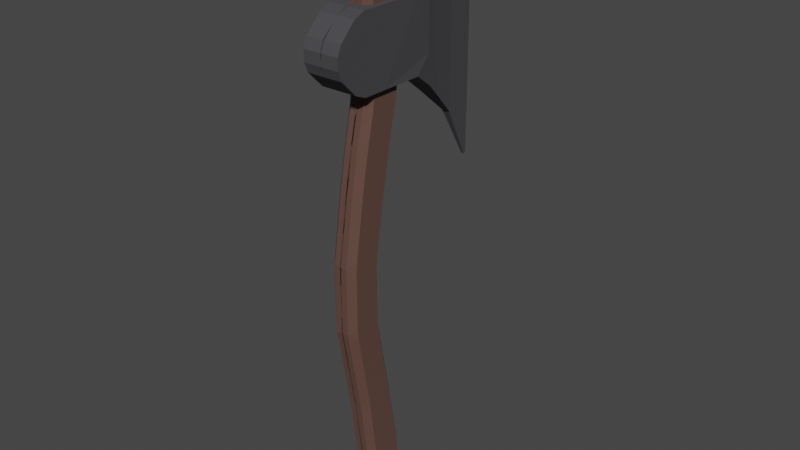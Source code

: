 # Source: prefab.blend  (saved by Blender 3.6.13; exported with 4.5.12 LTS)
import bpy
from mathutils import Matrix  # noqa: F401  (used for matrix-valued properties, if any)

bpy.ops.wm.read_factory_settings(use_empty=True)
scene = bpy.context.scene
scene.name = 'Scene'

# ---- collections
col_collection = bpy.data.collections.new('Collection'); scene.collection.children.link(col_collection)

# ---- materials (node trees are filled in below, after node groups)
mat_head = bpy.data.materials.new('Head')
mat_head.alpha_threshold = 0.0
mat_head.use_transparent_shadow = False
mat_head.roughness = 0.5
mat_head.line_color = (0.0, 0.0, 0.0, 1.0)
mat_handle = bpy.data.materials.new('Handle')
mat_handle.use_transparent_shadow = False

# ---- material node trees
mat_head.use_nodes = True; mat_head.node_tree.nodes.clear()
_N = mat_head.node_tree.nodes; _L = mat_head.node_tree.links
n0 = _N.new('ShaderNodeOutputMaterial'); n0.name = 'Material Output'; n0.location = (300, 300)
n1 = _N.new('ShaderNodeBsdfPrincipled'); n1.name = 'Principled BSDF'; n1.location = (10, 300)
n1.distribution = 'GGX'
n1.subsurface_method = 'RANDOM_WALK_SKIN'
n1.inputs[0].default_value = (0.1359, 0.1311, 0.1434, 1.0)
n1.inputs[1].default_value = 0.8365
n1.inputs[2].default_value = 0.8019
n1.inputs[3].default_value = 1.45
n1.inputs[27].default_value = (0.0, 0.0, 0.0, 1.0)
n1.inputs[28].default_value = 1.0
_L.new(n1.outputs[0], n0.inputs[0])
n0.is_active_output = True
mat_handle.use_nodes = True; mat_handle.node_tree.nodes.clear()
_N = mat_handle.node_tree.nodes; _L = mat_handle.node_tree.links
n0 = _N.new('ShaderNodeBsdfPrincipled'); n0.name = 'Principled BSDF'; n0.location = (10, 300)
n0.distribution = 'GGX'
n0.subsurface_method = 'RANDOM_WALK_SKIN'
n0.inputs[0].default_value = (0.1006, 0.04432, 0.03031, 1.0)
n0.inputs[2].default_value = 0.8899
n0.inputs[3].default_value = 1.45
n0.inputs[13].default_value = 0.8994
n0.inputs[14].default_value = (0.9943, 0.994, 0.9939, 1.0)
n0.inputs[27].default_value = (0.0, 0.0, 0.0, 1.0)
n0.inputs[28].default_value = 1.0
n1 = _N.new('ShaderNodeOutputMaterial'); n1.name = 'Material Output'; n1.location = (300, 300)
_L.new(n0.outputs[0], n1.inputs[0])
n1.is_active_output = True

# ---- world
world_world = bpy.data.worlds.new('World'); scene.world = world_world
world_world.use_nodes = True; world_world.node_tree.nodes.clear()
_N = world_world.node_tree.nodes; _L = world_world.node_tree.links
n0 = _N.new('ShaderNodeOutputWorld'); n0.name = 'World Output'; n0.location = (300, 300)
n1 = _N.new('ShaderNodeBackground'); n1.name = 'Background'; n1.location = (10, 300)
n1.inputs[0].default_value = (0.05088, 0.05088, 0.05088, 1.0)
_L.new(n1.outputs[0], n0.inputs[0])
n0.is_active_output = True
world_world.color = (0.05088, 0.05088, 0.05088)
world_world.use_sun_shadow = False
world_world.sun_shadow_jitter_overblur = 0.0

# ---- meshes
me_cube = bpy.data.meshes.new('Cube')
me_cube.from_pydata([(0.04447, 3.129, -0.00317), (0.04447, 3.68, 0.1398), (0.04447, 3.68, -0.00317), (0.04447, 3.129, 0.1398), (0.1524, 3.129, -0.00317), (0.1524, 3.68, 0.1398), (0.1524, 3.68, -0.00317), (0.1524, 3.129, 0.1398), (-0.7656, 4.159, -0.00317), (-0.7656, 2.712, 0.03248), (-0.7656, 2.712, -0.00317), (-0.7656, 4.159, 0.03248), (-0.5742, 2.896, -0.00317), (-0.5742, 3.985, 0.07398), (-0.5742, 3.985, -0.00317), (-0.5742, 2.896, 0.07398), (-0.4635, 3.789, -0.00317), (-0.2772, 3.68, -0.00317), (-0.4021, 3.555, -0.00317), (-0.446, 3.012, 0.103), (-0.2772, 3.129, 0.1398), (-0.4021, 3.254, 0.1278), (-0.2772, 3.129, -0.00317), (-0.446, 3.012, -0.00317), (-0.4021, 3.254, -0.00317), (-0.2772, 3.68, 0.1398), (-0.4635, 3.789, 0.103), (-0.4021, 3.555, 0.1278), (-0.9702, 4.28, 0.01182), (-1.0, 4.263, 0.004773), (-1.0, 4.263, -0.00317), (-0.9702, 4.28, -0.00317), (-1.0, 2.333, 0.004773), (-0.974, 2.321, 0.01114), (-0.974, 2.321, -0.00317), (-1.0, 2.333, -0.00317), (0.3237, 3.643, 0.1398), (0.2341, 3.68, 0.1398), (0.2341, 3.68, -0.00317), (0.3237, 3.643, -0.00317), (0.2341, 3.129, 0.1398), (0.3237, 3.166, 0.1398), (0.3237, 3.166, -0.00317), (0.2341, 3.129, -0.00317), (0.4758, 3.448, 0.1398), (0.4458, 3.521, 0.1398), (0.4458, 3.521, -0.00317), (0.4758, 3.448, -0.00317), (0.4458, 3.288, 0.1398), (0.4758, 3.361, 0.1398), (0.4758, 3.361, -0.00317), (0.4458, 3.288, -0.00317), (0.1639, 0.2086, -0.005472), (-0.1498, 0.3019, -0.005472), (-0.03462, 2.441, -0.005472), (0.2791, 2.441, -0.005472), (0.05192, 1.935, -0.005472), (0.3543, 1.935, -0.005472), (0.2185, 2.773, -0.005472), (-0.09516, 2.773, -0.005472), (0.05192, 1.418, -0.005472), (0.3543, 1.418, -0.005472), (0.1552, 3.055, -0.005472), (-0.1609, 3.055, -0.005472), (-0.05905, 0.8175, -0.005472), (0.237, 0.7703, -0.005472), (-0.1928, -0.2521, -0.005472), (-0.2098, -0.1858, -0.005472), (0.1611, -0.2252, -0.005472), (0.1043, -0.2597, -0.005472), (-0.1609, 3.764, -0.005472), (-0.1208, 3.804, -0.005472), (0.115, 3.804, -0.005472), (0.1552, 3.764, -0.005472), (0.1158, 0.2118, 0.09884), (0.1639, 0.2086, 0.0508), (-0.1023, 0.2948, 0.09884), (-0.1498, 0.3019, 0.0508), (0.02234, 2.393, 0.09884), (0.005467, 2.489, 0.09884), (-0.03462, 2.441, 0.0508), (0.2215, 2.489, 0.09884), (0.2376, 2.393, 0.09884), (0.2791, 2.441, 0.0508), (0.2986, 1.983, 0.09884), (0.3063, 1.887, 0.09884), (0.3543, 1.935, 0.0508), (0.09244, 1.983, 0.09884), (0.05192, 1.935, 0.0508), (0.09997, 1.887, 0.09884), (-0.03759, 2.725, 0.09884), (-0.05705, 2.821, 0.09884), (-0.09516, 2.773, 0.0508), (0.1784, 2.725, 0.09884), (0.2185, 2.773, 0.0508), (0.1585, 2.821, 0.09884), (0.3063, 1.466, 0.09884), (0.2968, 1.37, 0.09884), (0.3543, 1.418, 0.0508), (0.09997, 1.466, 0.09884), (0.05192, 1.418, 0.0508), (0.0919, 1.37, 0.09884), (-0.1004, 3.007, 0.09884), (-0.1129, 3.103, 0.09884), (-0.1609, 3.055, 0.0508), (0.1552, 3.055, 0.0508), (0.1071, 3.103, 0.09884), (0.1167, 3.007, 0.09884), (0.1981, 0.8251, 0.09884), (0.1833, 0.7302, 0.09884), (0.237, 0.7703, 0.0508), (-0.002858, 0.8572, 0.09884), (-0.05905, 0.8175, 0.0508), (-0.01993, 0.7626, 0.09884), (-0.2098, -0.1858, 0.0508), (-0.161, -0.1827, 0.09884), (-0.1553, -0.205, 0.09884), (-0.1928, -0.2521, 0.0508), (0.09138, -0.2114, 0.09884), (0.1043, -0.2597, 0.0508), (0.1132, -0.1981, 0.09884), (0.1611, -0.2252, 0.0508), (-0.1009, 3.756, 0.09884), (-0.1208, 3.804, 0.0508), (-0.1129, 3.744, 0.09884), (-0.1609, 3.764, 0.0508), (0.1071, 3.744, 0.09884), (0.1552, 3.764, 0.0508), (0.09512, 3.756, 0.09884), (0.115, 3.804, 0.0508)], [], [(30, 31, 8, 10, 34, 35), (11, 28, 29, 32, 33, 9), (41, 42, 51, 48), (44, 45, 36, 37, 5, 7, 40, 41, 48, 49), (1, 25, 27, 21, 20, 3), (14, 13, 26, 16), (27, 26, 13, 15, 19, 21), (0, 3, 20, 22), (5, 1, 3, 7), (4, 7, 3, 0), (14, 16, 18, 24, 23, 12), (17, 25, 1, 2), (2, 1, 5, 6), (2, 6, 4, 0), (10, 9, 33, 34), (35, 32, 29, 30), (12, 15, 9, 10), (13, 11, 9, 15), (23, 19, 15, 12), (8, 14, 12, 10), (8, 11, 13, 14), (6, 5, 37, 38), (43, 40, 7, 4), (6, 38, 39, 46, 47, 50, 51, 42, 43, 4), (16, 17, 18), (19, 20, 21), (22, 23, 24), (25, 26, 27), (25, 17, 16, 26), (19, 23, 22, 20), (18, 17, 2, 0, 22, 24), (34, 33, 32, 35), (28, 31, 30, 29), (31, 28, 11, 8), (38, 37, 36, 39), (40, 43, 42, 41), (47, 44, 49, 50), (44, 47, 46, 45), (50, 49, 48, 51), (45, 46, 39, 36), (63, 104, 125, 70), (70, 71, 72, 73, 62, 63), (64, 65, 52, 68, 69, 66, 67, 53), (53, 77, 112, 64), (65, 110, 75, 52), (56, 88, 80, 54), (59, 58, 55, 54), (55, 83, 86, 57), (54, 80, 92, 59), (107, 102, 91, 95), (93, 90, 79, 81), (54, 55, 57, 56), (85, 89, 99, 96), (97, 101, 111, 108), (63, 62, 58, 59), (59, 92, 104, 63), (58, 94, 83, 55), (126, 128, 122, 124, 103, 106), (57, 86, 98, 61), (56, 57, 61, 60), (60, 100, 88, 56), (66, 117, 114, 67), (73, 127, 105, 62), (82, 78, 87, 84), (62, 105, 94, 58), (119, 69, 68, 121), (61, 98, 110, 65), (60, 61, 65, 64), (64, 112, 100, 60), (69, 119, 117, 66), (123, 71, 70, 125), (67, 114, 77, 53), (71, 123, 129, 72), (127, 73, 72, 129), (109, 113, 76, 115, 116, 118, 120, 74), (78, 79, 80), (81, 82, 83), (84, 85, 86), (87, 88, 89), (90, 91, 92), (93, 94, 95), (96, 97, 98), (99, 100, 101), (102, 103, 104), (105, 106, 107), (108, 109, 110), (111, 112, 113), (121, 75, 74, 120), (115, 76, 77, 114), (87, 78, 80, 88), (93, 81, 83, 94), (78, 82, 81, 79), (82, 84, 86, 83), (99, 89, 88, 100), (89, 85, 84, 87), (79, 90, 92, 80), (107, 95, 94, 105), (90, 93, 95, 91), (85, 96, 98, 86), (111, 101, 100, 112), (101, 97, 96, 99), (91, 102, 104, 92), (102, 107, 106, 103), (97, 108, 110, 98), (113, 109, 108, 111), (116, 115, 114, 117), (120, 118, 119, 121), (76, 113, 112, 77), (118, 116, 117, 119), (75, 110, 109, 74), (124, 122, 123, 125), (128, 126, 127, 129), (122, 128, 129, 123), (103, 124, 125, 104), (105, 127, 126, 106), (52, 75, 121, 68)])
me_cube.polygons.foreach_set('material_index', [0, 0, 0, 0, 0, 0, 0, 0, 0, 0, 0, 0, 0, 0, 0, 0, 0, 0, 0, 0, 0, 0, 0, 0, 0, 0, 0, 0, 0, 0, 0, 0, 0, 0, 0, 0, 0, 0, 0, 0, 1, 1, 1, 1, 1, 1, 1, 1, 1, 1, 1, 1, 1, 1, 1, 1, 1, 1, 1, 1, 1, 1, 1, 1, 1, 1, 1, 1, 1, 1, 1, 1, 1, 1, 1, 1, 1, 1, 1, 1, 1, 1, 1, 1, 1, 1, 1, 1, 1, 1, 1, 1, 1, 1, 1, 1, 1, 1, 1, 1, 1, 1, 1, 1, 1, 1, 1, 1, 1, 1, 1, 1, 1, 1, 1, 1])
_uv = me_cube.uv_layers.new(name='UVMap')
_uv.uv.foreach_set('vector', [0.125, 0.5043, 0.1287, 0.5, 0.1543, 0.5, 0.1543, 0.75, 0.1282, 0.75, 0.125, 0.7457, 0.8457, 0.5, 0.8713, 0.5, 0.875, 0.5043, 0.875, 0.7457, 0.8718, 0.75, 0.8457, 0.75, 0.625, 0.7867, 0.375, 0.7867, 0.375, 0.7114, 0.625, 0.7114, 0.625, 0.5905, 0.6344, 0.548, 0.6729, 0.5112, 0.6933, 0.5, 0.707, 0.5, 0.707, 0.75, 0.6933, 0.75, 0.6729, 0.7388, 0.6344, 0.702, 0.625, 0.6595, 0.7444, 0.5, 0.7847, 0.5, 0.8003, 0.5567, 0.8003, 0.6933, 0.7847, 0.75, 0.7444, 0.75, 0.375, 0.3032, 0.625, 0.3032, 0.625, 0.3171, 0.375, 0.3171, 0.8003, 0.5567, 0.8079, 0.5, 0.8218, 0.5, 0.8218, 0.75, 0.8057, 0.75, 0.8003, 0.6933, 0.375, 0.8694, 0.625, 0.8694, 0.625, 0.9097, 0.375, 0.9097, 0.707, 0.5, 0.7444, 0.5, 0.7444, 0.75, 0.707, 0.75, 0.375, 0.832, 0.625, 0.832, 0.625, 0.8694, 0.375, 0.8694, 0.1782, 0.5, 0.1921, 0.5, 0.1997, 0.5567, 0.1997, 0.6933, 0.1943, 0.75, 0.1782, 0.75, 0.375, 0.3403, 0.625, 0.3403, 0.625, 0.3806, 0.375, 0.3806, 0.375, 0.3806, 0.625, 0.3806, 0.625, 0.418, 0.375, 0.418, 0.2556, 0.5, 0.293, 0.5, 0.293, 0.75, 0.2556, 0.75, 0.375, 0.9707, 0.625, 0.9707, 0.625, 0.9968, 0.375, 0.9968, 0.375, 0.004333, 0.625, 0.004333, 0.625, 0.2457, 0.375, 0.2457, 0.375, 0.9468, 0.625, 0.9468, 0.625, 0.9707, 0.375, 0.9707, 0.8218, 0.5, 0.8457, 0.5, 0.8457, 0.75, 0.8218, 0.75, 0.375, 0.9307, 0.625, 0.9307, 0.625, 0.9468, 0.375, 0.9468, 0.1543, 0.5, 0.1782, 0.5, 0.1782, 0.75, 0.1543, 0.75, 0.375, 0.2793, 0.625, 0.2793, 0.625, 0.3032, 0.375, 0.3032, 0.375, 0.418, 0.625, 0.418, 0.625, 0.4317, 0.375, 0.4317, 0.375, 0.8183, 0.625, 0.8183, 0.625, 0.832, 0.375, 0.832, 0.293, 0.5, 0.3067, 0.5, 0.3271, 0.5112, 0.3656, 0.548, 0.375, 0.5905, 0.375, 0.6595, 0.3656, 0.702, 0.3271, 0.7388, 0.3067, 0.75, 0.293, 0.75, 0.1921, 0.5, 0.1997, 0.5, 0.1997, 0.5567, 0.8057, 0.75, 0.8003, 0.75, 0.8003, 0.6933, 0.1997, 0.75, 0.1943, 0.75, 0.1997, 0.6933, 0.8003, 0.5, 0.8079, 0.5, 0.8003, 0.5567, 0.625, 0.3403, 0.375, 0.3403, 0.375, 0.3171, 0.625, 0.3171, 0.625, 0.9307, 0.375, 0.9307, 0.375, 0.9097, 0.625, 0.9097, 0.1997, 0.5567, 0.2153, 0.5, 0.2556, 0.5, 0.2556, 0.75, 0.2153, 0.75, 0.1997, 0.6933, 0.375, 0.0, 0.625, 0.0, 0.625, 0.004333, 0.375, 0.004333, 0.625, 0.2537, 0.375, 0.2537, 0.375, 0.2457, 0.625, 0.2457, 0.375, 0.2537, 0.625, 0.2537, 0.625, 0.2793, 0.375, 0.2793, 0.375, 0.4317, 0.625, 0.4317, 0.625, 0.4633, 0.375, 0.4633, 0.625, 0.8183, 0.375, 0.8183, 0.375, 0.7867, 0.625, 0.7867, 0.375, 0.5905, 0.625, 0.5905, 0.625, 0.6595, 0.375, 0.6595, 0.625, 0.5905, 0.375, 0.5905, 0.375, 0.5386, 0.625, 0.5386, 0.375, 0.6595, 0.625, 0.6595, 0.625, 0.7114, 0.375, 0.7114, 0.625, 0.5386, 0.375, 0.5386, 0.375, 0.4633, 0.625, 0.4633, 0.375, 0.1929, 0.5099, 0.1929, 0.5099, 0.2469, 0.375, 0.2469, 0.125, 0.5031, 0.1568, 0.5, 0.3432, 0.5, 0.375, 0.5031, 0.375, 0.5571, 0.125, 0.5571, 0.125, 0.7215, 0.375, 0.7215, 0.375, 0.7335, 0.375, 0.7428, 0.2853, 0.75, 0.2147, 0.75, 0.125, 0.7431, 0.125, 0.7326, 0.375, 0.01741, 0.5099, 0.01741, 0.5099, 0.02852, 0.375, 0.02852, 0.375, 0.7215, 0.5099, 0.7215, 0.5099, 0.7335, 0.375, 0.7335, 0.375, 0.1075, 0.5099, 0.1075, 0.5099, 0.146, 0.375, 0.146, 0.125, 0.5786, 0.375, 0.5786, 0.375, 0.604, 0.125, 0.604, 0.375, 0.604, 0.5099, 0.604, 0.5099, 0.6425, 0.375, 0.6425, 0.375, 0.146, 0.5099, 0.146, 0.5099, 0.1714, 0.375, 0.1714, 0.664, 0.5608, 0.8359, 0.5608, 0.8358, 0.5749, 0.6642, 0.5749, 0.6639, 0.5823, 0.8361, 0.5823, 0.8361, 0.6003, 0.6639, 0.6003, 0.125, 0.604, 0.375, 0.604, 0.375, 0.6425, 0.125, 0.6425, 0.6647, 0.6449, 0.8353, 0.6449, 0.8353, 0.6655, 0.6647, 0.6655, 0.6653, 0.6719, 0.8347, 0.6721, 0.8349, 0.7173, 0.6651, 0.7175, 0.125, 0.5571, 0.375, 0.5571, 0.375, 0.5786, 0.125, 0.5786, 0.375, 0.1714, 0.5099, 0.1714, 0.5099, 0.1929, 0.375, 0.1929, 0.375, 0.5786, 0.5099, 0.5786, 0.5099, 0.604, 0.375, 0.604, 0.663, 0.5046, 0.6725, 0.5037, 0.8275, 0.5037, 0.837, 0.5046, 0.837, 0.5535, 0.663, 0.5535, 0.375, 0.6425, 0.5099, 0.6425, 0.5099, 0.6679, 0.375, 0.6679, 0.125, 0.6425, 0.375, 0.6425, 0.375, 0.6679, 0.125, 0.6679, 0.375, 0.0821, 0.5099, 0.0821, 0.5099, 0.1075, 0.375, 0.1075, 0.375, 0.0, 0.5099, 0.0, 0.5099, 0.006891, 0.375, 0.006891, 0.375, 0.5031, 0.5099, 0.5031, 0.5099, 0.5571, 0.375, 0.5571, 0.664, 0.6076, 0.836, 0.6076, 0.835, 0.6389, 0.665, 0.6389, 0.375, 0.5571, 0.5099, 0.5571, 0.5099, 0.5786, 0.375, 0.5786, 0.5099, 0.8397, 0.375, 0.8397, 0.375, 0.7428, 0.5099, 0.7428, 0.375, 0.6679, 0.5099, 0.6679, 0.5099, 0.7215, 0.375, 0.7215, 0.125, 0.6679, 0.375, 0.6679, 0.375, 0.7215, 0.125, 0.7215, 0.375, 0.02852, 0.5099, 0.02852, 0.5099, 0.0821, 0.375, 0.0821, 0.375, 0.8397, 0.5099, 0.8397, 0.5099, 0.9103, 0.375, 0.9103, 0.5099, 0.2818, 0.375, 0.2818, 0.375, 0.2469, 0.5099, 0.2469, 0.375, 0.006891, 0.5099, 0.006891, 0.5099, 0.01741, 0.375, 0.01741, 0.375, 0.2818, 0.5099, 0.2818, 0.5099, 0.4682, 0.375, 0.4682, 0.5099, 0.5031, 0.375, 0.5031, 0.375, 0.4682, 0.5099, 0.4682, 0.6647, 0.7225, 0.8357, 0.7225, 0.8397, 0.7327, 0.821, 0.7452, 0.8035, 0.7467, 0.6945, 0.7463, 0.6718, 0.7445, 0.6651, 0.7338, 0.8296, 0.604, 0.8361, 0.6003, 0.875, 0.604, 0.6639, 0.6003, 0.664, 0.6076, 0.5099, 0.604, 0.665, 0.6389, 0.6647, 0.6449, 0.5099, 0.6425, 0.835, 0.6389, 0.875, 0.6425, 0.8353, 0.6425, 0.8291, 0.5786, 0.8358, 0.5749, 0.875, 0.5786, 0.6639, 0.5823, 0.5099, 0.5786, 0.6642, 0.5749, 0.6647, 0.6655, 0.6653, 0.6719, 0.5099, 0.6679, 0.8353, 0.6655, 0.875, 0.6679, 0.842, 0.6679, 0.8271, 0.5571, 0.837, 0.5535, 0.875, 0.5571, 0.5099, 0.5571, 0.663, 0.5535, 0.664, 0.5608, 0.6651, 0.7175, 0.6647, 0.7225, 0.5099, 0.7215, 0.8349, 0.7173, 0.875, 0.7215, 0.8356, 0.7215, 0.5099, 0.7428, 0.5099, 0.7335, 0.6651, 0.7338, 0.6718, 0.7445, 0.821, 0.7452, 0.8397, 0.7327, 0.875, 0.7326, 0.875, 0.7431, 0.835, 0.6389, 0.836, 0.6076, 0.875, 0.604, 0.875, 0.6425, 0.6639, 0.5823, 0.6639, 0.6003, 0.5099, 0.604, 0.5099, 0.5786, 0.836, 0.6076, 0.664, 0.6076, 0.6639, 0.6003, 0.8361, 0.6003, 0.664, 0.6076, 0.665, 0.6389, 0.5099, 0.6425, 0.5099, 0.604, 0.8353, 0.6655, 0.8353, 0.6449, 0.875, 0.6425, 0.875, 0.6679, 0.8353, 0.6449, 0.6647, 0.6449, 0.665, 0.6389, 0.835, 0.6389, 0.8361, 0.6003, 0.8361, 0.5823, 0.875, 0.5786, 0.875, 0.604, 0.664, 0.5608, 0.6642, 0.5749, 0.5099, 0.5786, 0.5099, 0.5571, 0.8361, 0.5823, 0.6639, 0.5823, 0.6642, 0.5749, 0.8358, 0.5749, 0.6647, 0.6449, 0.6647, 0.6655, 0.5099, 0.6679, 0.5099, 0.6425, 0.8349, 0.7173, 0.8347, 0.6721, 0.875, 0.6679, 0.875, 0.7215, 0.8347, 0.6721, 0.6653, 0.6719, 0.6647, 0.6655, 0.8353, 0.6655, 0.8358, 0.5749, 0.8359, 0.5608, 0.875, 0.5571, 0.875, 0.5786, 0.8359, 0.5608, 0.664, 0.5608, 0.663, 0.5535, 0.837, 0.5535, 0.6653, 0.6719, 0.6651, 0.7175, 0.5099, 0.7215, 0.5099, 0.6679, 0.8357, 0.7225, 0.6647, 0.7225, 0.6651, 0.7175, 0.8349, 0.7173, 0.8035, 0.7467, 0.821, 0.7452, 0.875, 0.7431, 0.7853, 0.75, 0.6718, 0.7445, 0.6945, 0.7463, 0.7147, 0.75, 0.625, 0.7428, 0.8397, 0.7327, 0.8357, 0.7225, 0.875, 0.7215, 0.875, 0.7326, 0.6945, 0.7463, 0.8035, 0.7467, 0.7853, 0.75, 0.7147, 0.75, 0.5099, 0.7335, 0.5099, 0.7215, 0.6647, 0.7225, 0.6651, 0.7338, 0.837, 0.5046, 0.8275, 0.5037, 0.8432, 0.5, 0.875, 0.5031, 0.6725, 0.5037, 0.663, 0.5046, 0.625, 0.5031, 0.6568, 0.5, 0.8275, 0.5037, 0.6725, 0.5037, 0.6568, 0.5, 0.8432, 0.5, 0.837, 0.5535, 0.837, 0.5046, 0.875, 0.5031, 0.875, 0.5571, 0.5099, 0.5571, 0.5099, 0.5031, 0.663, 0.5046, 0.663, 0.5535, 0.375, 0.7335, 0.5099, 0.7335, 0.5099, 0.7428, 0.375, 0.7428])
me_cube.materials.append(mat_head)
me_cube.materials.append(mat_handle)
me_cube.use_mirror_vertex_groups = False
me_cube.update()

# ---- objects
ob_mesh = bpy.data.objects.new('Mesh', me_cube)

# ---- transforms, parenting, visibility, modifiers, constraints
ob_mesh.location = (0.0, 0.0, -3.298)
ob_mesh.rotation_euler = (1.571, 2.22e-16, -1.571)
ob_mesh.lock_rotations_4d = False
ob_mesh.empty_display_type = 'ARROWS'
ob_mesh.lineart.crease_threshold = 0.0
_m = ob_mesh.modifiers.new('Mirror', 'MIRROR')
_m.use_axis = (False, False, True)
_m.use_clip = True

# ---- collection membership
col_collection.objects.link(ob_mesh)

# ---- scene / render settings (as saved in the file)
scene.frame_start = 1; scene.frame_end = 250; scene.frame_set(0)
scene.render.engine = 'BLENDER_EEVEE_NEXT'
scene.cycles.sampling_pattern = 'TABULATED_SOBOL'
scene.view_settings.view_transform = 'Filmic'
bpy.context.view_layer.update()

# ---- added for rendering (the .blend has no active camera and no usable light): camera, sun
cam_auto = bpy.data.cameras.new('AutoCamera')
cam_auto.lens = 50.0
cam_auto.sensor_width = 36.0
cam_auto.clip_end = 1000.0
ob_auto_camera = bpy.data.objects.new('AutoCamera', cam_auto)
scene.collection.objects.link(ob_auto_camera)
ob_auto_camera.location = (4.42444, -5.04725, 2.25193)
ob_auto_camera.rotation_euler = (1.09748, -7.21219e-08, 0.694738)
scene.camera = ob_auto_camera
light_auto_sun = bpy.data.lights.new('AutoSun', 'SUN')
light_auto_sun.energy = 3.0
light_auto_sun.angle = 0.0523599
ob_auto_sun = bpy.data.objects.new('AutoSun', light_auto_sun)
scene.collection.objects.link(ob_auto_sun)
ob_auto_sun.rotation_euler = (0.872665, 0.174533, 0.523599)
bpy.context.view_layer.update()
